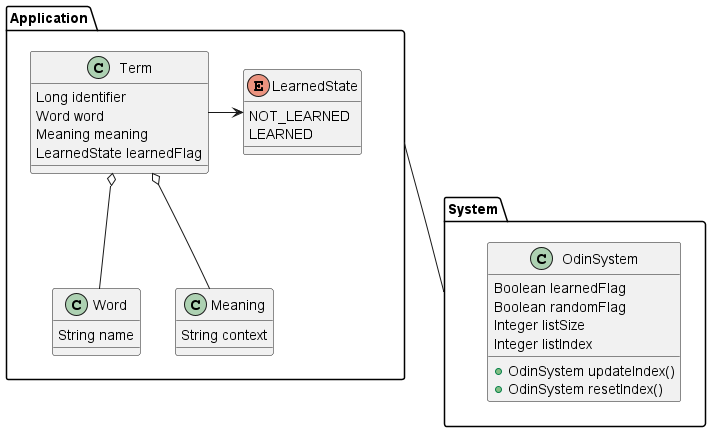

The diagram above was rendered by PlantUML. Its source (embedded in the PNG):
@startuml
package System {
  class OdinSystem {
    Boolean learnedFlag
    Boolean randomFlag
    Integer listSize
    Integer listIndex
    + OdinSystem updateIndex()
    + OdinSystem resetIndex()
  }
}
package Application {
  class Term {
    Long identifier
    Word word
    Meaning meaning
    LearnedState learnedFlag
  }
  class Word {
    String name
  }
  class Meaning {
    String context
  }
  enum LearnedState {
    NOT_LEARNED
    LEARNED
  }
  Term o-- Word
  Term o-- Meaning
  Term -> LearnedState
}

Application -- System

@enduml